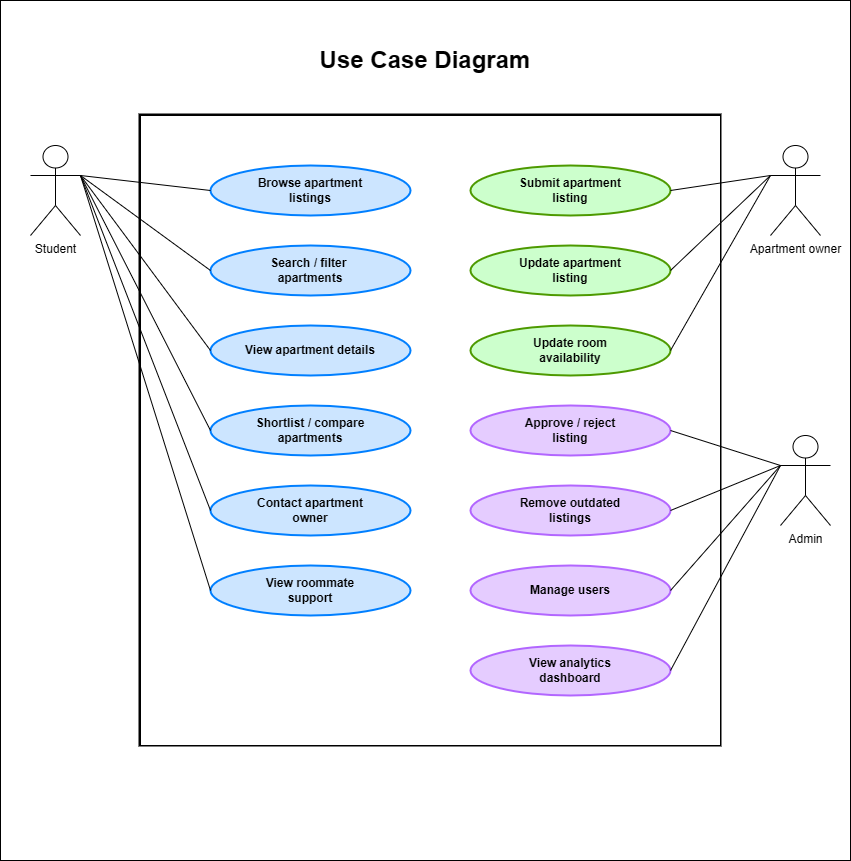

The diagram above was exported from draw.io. Its source (the exported page's mxGraphModel, read from the mxfile embedded in the PNG):
<mxGraphModel dx="1754" dy="1942" grid="1" gridSize="10" guides="1" tooltips="1" connect="1" arrows="1" fold="1" page="1" pageScale="1" pageWidth="850" pageHeight="1100" background="light-dark(#FFFFFF,#FFFFFF)" math="0" shadow="0">
  <root>
    <mxCell id="0" />
    <mxCell id="1" parent="0" />
    <mxCell id="lTk90G8AZO-ugA2DEFoG-62" connectable="0" parent="1" style="group" value="" vertex="1">
      <mxGeometry height="860" width="850" y="-95" as="geometry" />
    </mxCell>
    <mxCell id="lTk90G8AZO-ugA2DEFoG-36" parent="lTk90G8AZO-ugA2DEFoG-62" style="rounded=0;whiteSpace=wrap;html=1;fillColor=light-dark(#FFFFFF,#FFFFFF);strokeColor=light-dark(#000000,#000000);" value="" vertex="1">
      <mxGeometry height="860" width="850" as="geometry" />
    </mxCell>
    <mxCell id="lTk90G8AZO-ugA2DEFoG-31" connectable="0" parent="lTk90G8AZO-ugA2DEFoG-62" style="group;strokeWidth=3;fillColor=light-dark(#FFFFFF,#FFFFFF);strokeColor=light-dark(#000000,#000000);" value="" vertex="1">
      <mxGeometry height="630" width="580" x="140" y="115" as="geometry" />
    </mxCell>
    <mxCell id="lTk90G8AZO-ugA2DEFoG-14" parent="lTk90G8AZO-ugA2DEFoG-31" style="rounded=0;whiteSpace=wrap;html=1;fillColor=light-dark(#F5F5F5,#FFFFFF);strokeColor=light-dark(#000000,#000000);" value="" vertex="1">
      <mxGeometry height="630" width="580" as="geometry" />
    </mxCell>
    <mxCell id="lTk90G8AZO-ugA2DEFoG-3" parent="lTk90G8AZO-ugA2DEFoG-31" style="ellipse;whiteSpace=wrap;html=1;fillColor=light-dark(#FFFFFF,#CCFFCC);strokeColor=light-dark(#FFFFFF,#4D9900);strokeWidth=2;" value="" vertex="1">
      <mxGeometry height="50" width="200" x="330" y="50" as="geometry" />
    </mxCell>
    <mxCell id="lTk90G8AZO-ugA2DEFoG-4" parent="lTk90G8AZO-ugA2DEFoG-31" style="ellipse;whiteSpace=wrap;html=1;fillColor=light-dark(#FFFFFF,#CCFFCC);strokeColor=light-dark(#FFFFFF,#4D9900);strokeWidth=2;" value="" vertex="1">
      <mxGeometry height="50" width="200" x="330" y="210" as="geometry" />
    </mxCell>
    <mxCell id="lTk90G8AZO-ugA2DEFoG-5" parent="lTk90G8AZO-ugA2DEFoG-31" style="ellipse;whiteSpace=wrap;html=1;fillColor=light-dark(#FFFFFF,#CCFFCC);strokeColor=light-dark(#FFFFFF,#4D9900);strokeWidth=2;" value="" vertex="1">
      <mxGeometry height="50" width="200" x="330" y="130" as="geometry" />
    </mxCell>
    <mxCell id="lTk90G8AZO-ugA2DEFoG-6" parent="lTk90G8AZO-ugA2DEFoG-31" style="ellipse;whiteSpace=wrap;html=1;fillColor=light-dark(#FFFFFF,#E5CCFF);strokeColor=light-dark(#FFFFFF,#B266FF);strokeWidth=2;" value="" vertex="1">
      <mxGeometry height="50" width="200" x="330" y="290" as="geometry" />
    </mxCell>
    <mxCell id="lTk90G8AZO-ugA2DEFoG-7" parent="lTk90G8AZO-ugA2DEFoG-31" style="ellipse;whiteSpace=wrap;html=1;fillColor=light-dark(#FFFFFF,#E5CCFF);strokeColor=light-dark(#FFFFFF,#B266FF);strokeWidth=2;" value="" vertex="1">
      <mxGeometry height="50" width="200" x="330" y="450" as="geometry" />
    </mxCell>
    <mxCell id="lTk90G8AZO-ugA2DEFoG-8" parent="lTk90G8AZO-ugA2DEFoG-31" style="ellipse;whiteSpace=wrap;html=1;fillColor=light-dark(#FFFFFF,#E5CCFF);strokeColor=light-dark(#FFFFFF,#B266FF);strokeWidth=2;" value="" vertex="1">
      <mxGeometry height="50" width="200" x="330" y="370" as="geometry" />
    </mxCell>
    <mxCell id="lTk90G8AZO-ugA2DEFoG-9" parent="lTk90G8AZO-ugA2DEFoG-31" style="ellipse;whiteSpace=wrap;html=1;fillColor=light-dark(#FFFFFF,#CCE5FF);strokeColor=light-dark(#0050EF,#007FFF);strokeWidth=2;" value="" vertex="1">
      <mxGeometry height="50" width="200" x="70" y="50" as="geometry" />
    </mxCell>
    <mxCell id="lTk90G8AZO-ugA2DEFoG-10" parent="lTk90G8AZO-ugA2DEFoG-31" style="ellipse;whiteSpace=wrap;html=1;fillColor=light-dark(#FFFFFF,#CCE5FF);strokeColor=light-dark(#0050EF,#007FFF);strokeWidth=2;" value="" vertex="1">
      <mxGeometry height="50" width="200" x="70" y="130" as="geometry" />
    </mxCell>
    <mxCell id="lTk90G8AZO-ugA2DEFoG-11" parent="lTk90G8AZO-ugA2DEFoG-31" style="ellipse;whiteSpace=wrap;html=1;fillColor=light-dark(#FFFFFF,#CCE5FF);strokeColor=light-dark(#0050EF,#007FFF);strokeWidth=2;" value="" vertex="1">
      <mxGeometry height="50" width="200" x="70" y="210" as="geometry" />
    </mxCell>
    <mxCell id="lTk90G8AZO-ugA2DEFoG-12" parent="lTk90G8AZO-ugA2DEFoG-31" style="ellipse;whiteSpace=wrap;html=1;fillColor=light-dark(#FFFFFF,#CCE5FF);strokeColor=light-dark(#0050EF,#007FFF);strokeWidth=2;" value="" vertex="1">
      <mxGeometry height="50" width="200" x="70" y="290" as="geometry" />
    </mxCell>
    <mxCell id="lTk90G8AZO-ugA2DEFoG-13" parent="lTk90G8AZO-ugA2DEFoG-31" style="ellipse;whiteSpace=wrap;html=1;fillColor=light-dark(#FFFFFF,#CCE5FF);strokeColor=light-dark(#0050EF,#007FFF);strokeWidth=2;" value="" vertex="1">
      <mxGeometry height="50" width="200" x="70" y="370" as="geometry" />
    </mxCell>
    <mxCell id="lTk90G8AZO-ugA2DEFoG-15" parent="lTk90G8AZO-ugA2DEFoG-31" style="ellipse;whiteSpace=wrap;html=1;fillColor=light-dark(#FFFFFF,#E5CCFF);strokeColor=light-dark(#FFFFFF,#B266FF);strokeWidth=2;" value="" vertex="1">
      <mxGeometry height="50" width="200" x="330" y="530" as="geometry" />
    </mxCell>
    <mxCell id="lTk90G8AZO-ugA2DEFoG-17" parent="lTk90G8AZO-ugA2DEFoG-31" style="ellipse;whiteSpace=wrap;html=1;fillColor=light-dark(#FFFFFF,#CCE5FF);strokeColor=light-dark(#0050EF,#007FFF);strokeWidth=2;" value="" vertex="1">
      <mxGeometry height="50" width="200" x="70" y="450" as="geometry" />
    </mxCell>
    <mxCell id="lTk90G8AZO-ugA2DEFoG-18" parent="lTk90G8AZO-ugA2DEFoG-31" style="text;html=1;whiteSpace=wrap;strokeColor=none;fillColor=none;align=center;verticalAlign=middle;rounded=0;" value="&lt;font style=&quot;color: light-dark(rgb(0, 0, 0), rgb(0, 0, 0));&quot;&gt;&lt;b&gt;Browse apartment listings&lt;/b&gt;&lt;/font&gt;" vertex="1">
      <mxGeometry height="30" width="120" x="110" y="60" as="geometry" />
    </mxCell>
    <mxCell id="lTk90G8AZO-ugA2DEFoG-19" parent="lTk90G8AZO-ugA2DEFoG-31" style="text;html=1;whiteSpace=wrap;strokeColor=none;fillColor=none;align=center;verticalAlign=middle;rounded=0;" value="&lt;font style=&quot;color: light-dark(rgb(0, 0, 0), rgb(0, 0, 0));&quot;&gt;&lt;b&gt;Search / filter&amp;nbsp;&lt;/b&gt;&lt;/font&gt;&lt;div&gt;&lt;font style=&quot;color: light-dark(rgb(0, 0, 0), rgb(0, 0, 0));&quot;&gt;&lt;b&gt;apartments&lt;/b&gt;&lt;/font&gt;&lt;/div&gt;" vertex="1">
      <mxGeometry height="30" width="120" x="110" y="140" as="geometry" />
    </mxCell>
    <mxCell id="lTk90G8AZO-ugA2DEFoG-20" parent="lTk90G8AZO-ugA2DEFoG-31" style="text;html=1;whiteSpace=wrap;strokeColor=none;fillColor=none;align=center;verticalAlign=middle;rounded=0;" value="&lt;font style=&quot;color: light-dark(rgb(0, 0, 0), rgb(0, 0, 0));&quot;&gt;&lt;b&gt;View apartment details&lt;/b&gt;&lt;/font&gt;" vertex="1">
      <mxGeometry height="30" width="150" x="95" y="220" as="geometry" />
    </mxCell>
    <mxCell id="lTk90G8AZO-ugA2DEFoG-21" parent="lTk90G8AZO-ugA2DEFoG-31" style="text;html=1;whiteSpace=wrap;strokeColor=none;fillColor=none;align=center;verticalAlign=middle;rounded=0;" value="&lt;font style=&quot;color: light-dark(rgb(0, 0, 0), rgb(0, 0, 0));&quot;&gt;&lt;b style=&quot;&quot;&gt;Shortlist / compare apartments&lt;/b&gt;&lt;/font&gt;" vertex="1">
      <mxGeometry height="30" width="120" x="110" y="300" as="geometry" />
    </mxCell>
    <mxCell id="lTk90G8AZO-ugA2DEFoG-22" parent="lTk90G8AZO-ugA2DEFoG-31" style="text;html=1;whiteSpace=wrap;strokeColor=none;fillColor=none;align=center;verticalAlign=middle;rounded=0;" value="&lt;font style=&quot;color: light-dark(rgb(0, 0, 0), rgb(0, 0, 0));&quot;&gt;&lt;b style=&quot;&quot;&gt;Contact apartment owner&lt;/b&gt;&lt;/font&gt;" vertex="1">
      <mxGeometry height="30" width="120" x="110" y="380" as="geometry" />
    </mxCell>
    <mxCell id="lTk90G8AZO-ugA2DEFoG-23" parent="lTk90G8AZO-ugA2DEFoG-31" style="text;html=1;whiteSpace=wrap;strokeColor=none;fillColor=none;align=center;verticalAlign=middle;rounded=0;" value="&lt;font style=&quot;color: light-dark(rgb(0, 0, 0), rgb(0, 0, 0));&quot;&gt;&lt;b style=&quot;&quot;&gt;View roommate support&lt;/b&gt;&lt;/font&gt;" vertex="1">
      <mxGeometry height="30" width="120" x="110" y="460" as="geometry" />
    </mxCell>
    <mxCell id="lTk90G8AZO-ugA2DEFoG-24" parent="lTk90G8AZO-ugA2DEFoG-31" style="text;html=1;whiteSpace=wrap;strokeColor=none;fillColor=none;align=center;verticalAlign=middle;rounded=0;" value="&lt;font style=&quot;color: light-dark(rgb(0, 0, 0), rgb(0, 0, 0));&quot;&gt;&lt;b&gt;Submit apartment listing&lt;/b&gt;&lt;/font&gt;" vertex="1">
      <mxGeometry height="30" width="120" x="370" y="60" as="geometry" />
    </mxCell>
    <mxCell id="lTk90G8AZO-ugA2DEFoG-25" parent="lTk90G8AZO-ugA2DEFoG-31" style="text;html=1;whiteSpace=wrap;strokeColor=none;fillColor=none;align=center;verticalAlign=middle;rounded=0;" value="&lt;font style=&quot;color: light-dark(rgb(0, 0, 0), rgb(0, 0, 0));&quot;&gt;&lt;b&gt;Update apartment listing&lt;/b&gt;&lt;/font&gt;" vertex="1">
      <mxGeometry height="30" width="120" x="370" y="140" as="geometry" />
    </mxCell>
    <mxCell id="lTk90G8AZO-ugA2DEFoG-26" parent="lTk90G8AZO-ugA2DEFoG-31" style="text;html=1;whiteSpace=wrap;strokeColor=none;fillColor=none;align=center;verticalAlign=middle;rounded=0;" value="&lt;font style=&quot;color: light-dark(rgb(0, 0, 0), rgb(0, 0, 0));&quot;&gt;&lt;b&gt;Update room availability&lt;/b&gt;&lt;/font&gt;" vertex="1">
      <mxGeometry height="30" width="120" x="370" y="220" as="geometry" />
    </mxCell>
    <mxCell id="lTk90G8AZO-ugA2DEFoG-27" parent="lTk90G8AZO-ugA2DEFoG-31" style="text;html=1;whiteSpace=wrap;strokeColor=none;fillColor=none;align=center;verticalAlign=middle;rounded=0;" value="&lt;font style=&quot;color: light-dark(rgb(0, 0, 0), rgb(0, 0, 0));&quot;&gt;&lt;b&gt;Approve / reject listing&lt;/b&gt;&lt;/font&gt;" vertex="1">
      <mxGeometry height="30" width="120" x="370" y="300" as="geometry" />
    </mxCell>
    <mxCell id="lTk90G8AZO-ugA2DEFoG-28" parent="lTk90G8AZO-ugA2DEFoG-31" style="text;html=1;whiteSpace=wrap;strokeColor=none;fillColor=none;align=center;verticalAlign=middle;rounded=0;" value="&lt;font style=&quot;color: light-dark(rgb(0, 0, 0), rgb(0, 0, 0));&quot;&gt;&lt;b&gt;Remove outdated listings&lt;/b&gt;&lt;/font&gt;" vertex="1">
      <mxGeometry height="30" width="120" x="370" y="380" as="geometry" />
    </mxCell>
    <mxCell id="lTk90G8AZO-ugA2DEFoG-29" parent="lTk90G8AZO-ugA2DEFoG-31" style="text;html=1;whiteSpace=wrap;strokeColor=none;fillColor=none;align=center;verticalAlign=middle;rounded=0;" value="&lt;font style=&quot;color: light-dark(rgb(0, 0, 0), rgb(0, 0, 0));&quot;&gt;&lt;b&gt;Manage users&lt;/b&gt;&lt;/font&gt;" vertex="1">
      <mxGeometry height="30" width="120" x="370" y="460" as="geometry" />
    </mxCell>
    <mxCell id="lTk90G8AZO-ugA2DEFoG-30" parent="lTk90G8AZO-ugA2DEFoG-31" style="text;html=1;whiteSpace=wrap;strokeColor=none;fillColor=none;align=center;verticalAlign=middle;rounded=0;" value="&lt;font style=&quot;color: light-dark(rgb(0, 0, 0), rgb(0, 0, 0));&quot;&gt;&lt;b&gt;View analytics dashboard&lt;/b&gt;&lt;/font&gt;" vertex="1">
      <mxGeometry height="30" width="120" x="370" y="540" as="geometry" />
    </mxCell>
    <mxCell id="lTk90G8AZO-ugA2DEFoG-32" parent="lTk90G8AZO-ugA2DEFoG-62" style="shape=umlActor;verticalLabelPosition=bottom;verticalAlign=top;html=1;outlineConnect=0;fontColor=light-dark(#000000,#000000);strokeColor=light-dark(#000000,#000000);fillColor=none;" value="Student" vertex="1">
      <mxGeometry height="90" width="50" x="30" y="145" as="geometry" />
    </mxCell>
    <mxCell id="lTk90G8AZO-ugA2DEFoG-34" parent="lTk90G8AZO-ugA2DEFoG-62" style="shape=umlActor;verticalLabelPosition=bottom;verticalAlign=top;html=1;outlineConnect=0;fontColor=light-dark(#000000,#000000);strokeColor=light-dark(#000000,#000000);fillColor=none;" value="Admin" vertex="1">
      <mxGeometry height="90" width="50" x="780" y="435" as="geometry" />
    </mxCell>
    <mxCell id="lTk90G8AZO-ugA2DEFoG-35" parent="lTk90G8AZO-ugA2DEFoG-62" style="shape=umlActor;verticalLabelPosition=bottom;verticalAlign=top;html=1;outlineConnect=0;fontColor=light-dark(#000000,#000000);strokeColor=light-dark(#000000,#000000);fillColor=none;" value="Apartment owner" vertex="1">
      <mxGeometry height="90" width="50" x="770" y="145" as="geometry" />
    </mxCell>
    <mxCell id="lTk90G8AZO-ugA2DEFoG-37" parent="lTk90G8AZO-ugA2DEFoG-62" style="text;html=1;whiteSpace=wrap;strokeColor=none;fillColor=none;align=center;verticalAlign=middle;rounded=0;fontSize=24;" value="&lt;font style=&quot;color: light-dark(rgb(0, 0, 0), rgb(0, 0, 0));&quot;&gt;&lt;b&gt;Use Case Diagram&lt;/b&gt;&lt;/font&gt;" vertex="1">
      <mxGeometry height="30" width="220" x="315" y="45" as="geometry" />
    </mxCell>
    <mxCell id="lTk90G8AZO-ugA2DEFoG-39" edge="1" parent="lTk90G8AZO-ugA2DEFoG-62" source="lTk90G8AZO-ugA2DEFoG-32" style="endArrow=none;html=1;rounded=0;strokeColor=light-dark(#000000,#000000);entryX=0;entryY=0.5;entryDx=0;entryDy=0;exitX=1;exitY=0.3333333333333333;exitDx=0;exitDy=0;exitPerimeter=0;" target="lTk90G8AZO-ugA2DEFoG-9" value="">
      <mxGeometry height="50" relative="1" width="50" as="geometry">
        <mxPoint x="30" y="425" as="sourcePoint" />
        <mxPoint x="80" y="375" as="targetPoint" />
      </mxGeometry>
    </mxCell>
    <mxCell id="lTk90G8AZO-ugA2DEFoG-40" edge="1" parent="lTk90G8AZO-ugA2DEFoG-62" source="lTk90G8AZO-ugA2DEFoG-32" style="endArrow=none;html=1;rounded=0;strokeColor=light-dark(#000000,#000000);entryX=0;entryY=0.5;entryDx=0;entryDy=0;exitX=1;exitY=0.3333333333333333;exitDx=0;exitDy=0;exitPerimeter=0;" target="lTk90G8AZO-ugA2DEFoG-10" value="">
      <mxGeometry height="50" relative="1" width="50" as="geometry">
        <mxPoint x="90" y="388" as="sourcePoint" />
        <mxPoint x="230" y="295" as="targetPoint" />
      </mxGeometry>
    </mxCell>
    <mxCell id="lTk90G8AZO-ugA2DEFoG-45" edge="1" parent="lTk90G8AZO-ugA2DEFoG-62" source="lTk90G8AZO-ugA2DEFoG-32" style="endArrow=none;html=1;rounded=0;strokeColor=light-dark(#000000,#000000);entryX=0;entryY=0.5;entryDx=0;entryDy=0;exitX=1;exitY=0.3333333333333333;exitDx=0;exitDy=0;exitPerimeter=0;" target="lTk90G8AZO-ugA2DEFoG-11" value="">
      <mxGeometry height="50" relative="1" width="50" as="geometry">
        <mxPoint x="70" y="285" as="sourcePoint" />
        <mxPoint x="310" y="485" as="targetPoint" />
      </mxGeometry>
    </mxCell>
    <mxCell id="lTk90G8AZO-ugA2DEFoG-46" edge="1" parent="lTk90G8AZO-ugA2DEFoG-62" source="lTk90G8AZO-ugA2DEFoG-32" style="endArrow=none;html=1;rounded=0;strokeColor=light-dark(#000000,#000000);entryX=0;entryY=0.5;entryDx=0;entryDy=0;exitX=1;exitY=0.3333333333333333;exitDx=0;exitDy=0;exitPerimeter=0;" target="lTk90G8AZO-ugA2DEFoG-12" value="">
      <mxGeometry height="50" relative="1" width="50" as="geometry">
        <mxPoint x="90" y="648" as="sourcePoint" />
        <mxPoint x="230" y="555" as="targetPoint" />
      </mxGeometry>
    </mxCell>
    <mxCell id="lTk90G8AZO-ugA2DEFoG-47" edge="1" parent="lTk90G8AZO-ugA2DEFoG-62" source="lTk90G8AZO-ugA2DEFoG-32" style="endArrow=none;html=1;rounded=0;strokeColor=light-dark(#000000,#000000);entryX=0;entryY=0.5;entryDx=0;entryDy=0;exitX=1;exitY=0.3333333333333333;exitDx=0;exitDy=0;exitPerimeter=0;" target="lTk90G8AZO-ugA2DEFoG-13" value="">
      <mxGeometry height="50" relative="1" width="50" as="geometry">
        <mxPoint x="140" y="618" as="sourcePoint" />
        <mxPoint x="280" y="525" as="targetPoint" />
      </mxGeometry>
    </mxCell>
    <mxCell id="lTk90G8AZO-ugA2DEFoG-48" edge="1" parent="lTk90G8AZO-ugA2DEFoG-62" source="lTk90G8AZO-ugA2DEFoG-32" style="endArrow=none;html=1;rounded=0;strokeColor=light-dark(#000000,#000000);entryX=0;entryY=0.5;entryDx=0;entryDy=0;exitX=1;exitY=0.3333333333333333;exitDx=0;exitDy=0;exitPerimeter=0;" target="lTk90G8AZO-ugA2DEFoG-17" value="">
      <mxGeometry height="50" relative="1" width="50" as="geometry">
        <mxPoint x="80" y="678" as="sourcePoint" />
        <mxPoint x="220" y="585" as="targetPoint" />
      </mxGeometry>
    </mxCell>
    <mxCell id="lTk90G8AZO-ugA2DEFoG-55" edge="1" parent="lTk90G8AZO-ugA2DEFoG-62" source="lTk90G8AZO-ugA2DEFoG-3" style="endArrow=none;html=1;rounded=0;strokeColor=light-dark(#000000,#000000);entryX=0;entryY=0.3333333333333333;entryDx=0;entryDy=0;exitX=1;exitY=0.5;exitDx=0;exitDy=0;entryPerimeter=0;" target="lTk90G8AZO-ugA2DEFoG-35" value="">
      <mxGeometry height="50" relative="1" width="50" as="geometry">
        <mxPoint x="740" y="225" as="sourcePoint" />
        <mxPoint x="870" y="240" as="targetPoint" />
      </mxGeometry>
    </mxCell>
    <mxCell id="lTk90G8AZO-ugA2DEFoG-56" edge="1" parent="lTk90G8AZO-ugA2DEFoG-62" source="lTk90G8AZO-ugA2DEFoG-5" style="endArrow=none;html=1;rounded=0;strokeColor=light-dark(#000000,#000000);entryX=0;entryY=0.3333333333333333;entryDx=0;entryDy=0;exitX=1;exitY=0.5;exitDx=0;exitDy=0;entryPerimeter=0;" target="lTk90G8AZO-ugA2DEFoG-35" value="">
      <mxGeometry height="50" relative="1" width="50" as="geometry">
        <mxPoint x="780" y="345" as="sourcePoint" />
        <mxPoint x="910" y="360" as="targetPoint" />
      </mxGeometry>
    </mxCell>
    <mxCell id="lTk90G8AZO-ugA2DEFoG-57" edge="1" parent="lTk90G8AZO-ugA2DEFoG-62" source="lTk90G8AZO-ugA2DEFoG-4" style="endArrow=none;html=1;rounded=0;strokeColor=light-dark(#000000,#000000);entryX=0;entryY=0.3333333333333333;entryDx=0;entryDy=0;exitX=1;exitY=0.5;exitDx=0;exitDy=0;entryPerimeter=0;" target="lTk90G8AZO-ugA2DEFoG-35" value="">
      <mxGeometry height="50" relative="1" width="50" as="geometry">
        <mxPoint x="780" y="315" as="sourcePoint" />
        <mxPoint x="910" y="330" as="targetPoint" />
      </mxGeometry>
    </mxCell>
    <mxCell id="lTk90G8AZO-ugA2DEFoG-58" edge="1" parent="lTk90G8AZO-ugA2DEFoG-62" source="lTk90G8AZO-ugA2DEFoG-6" style="endArrow=none;html=1;rounded=0;strokeColor=light-dark(#000000,#000000);entryX=0;entryY=0.3333333333333333;entryDx=0;entryDy=0;exitX=1;exitY=0.5;exitDx=0;exitDy=0;entryPerimeter=0;" target="lTk90G8AZO-ugA2DEFoG-34" value="">
      <mxGeometry height="50" relative="1" width="50" as="geometry">
        <mxPoint x="760" y="435" as="sourcePoint" />
        <mxPoint x="890" y="450" as="targetPoint" />
      </mxGeometry>
    </mxCell>
    <mxCell id="lTk90G8AZO-ugA2DEFoG-59" edge="1" parent="lTk90G8AZO-ugA2DEFoG-62" source="lTk90G8AZO-ugA2DEFoG-8" style="endArrow=none;html=1;rounded=0;strokeColor=light-dark(#000000,#000000);entryX=0;entryY=0.3333333333333333;entryDx=0;entryDy=0;exitX=1;exitY=0.5;exitDx=0;exitDy=0;entryPerimeter=0;" target="lTk90G8AZO-ugA2DEFoG-34" value="">
      <mxGeometry height="50" relative="1" width="50" as="geometry">
        <mxPoint x="840" y="465" as="sourcePoint" />
        <mxPoint x="970" y="480" as="targetPoint" />
      </mxGeometry>
    </mxCell>
    <mxCell id="lTk90G8AZO-ugA2DEFoG-60" edge="1" parent="lTk90G8AZO-ugA2DEFoG-62" source="lTk90G8AZO-ugA2DEFoG-7" style="endArrow=none;html=1;rounded=0;strokeColor=light-dark(#000000,#000000);entryX=0;entryY=0.3333333333333333;entryDx=0;entryDy=0;exitX=1;exitY=0.5;exitDx=0;exitDy=0;entryPerimeter=0;" target="lTk90G8AZO-ugA2DEFoG-34" value="">
      <mxGeometry height="50" relative="1" width="50" as="geometry">
        <mxPoint x="770" y="655" as="sourcePoint" />
        <mxPoint x="900" y="670" as="targetPoint" />
      </mxGeometry>
    </mxCell>
    <mxCell id="lTk90G8AZO-ugA2DEFoG-61" edge="1" parent="lTk90G8AZO-ugA2DEFoG-62" source="lTk90G8AZO-ugA2DEFoG-15" style="endArrow=none;html=1;rounded=0;strokeColor=light-dark(#000000,#000000);entryX=0;entryY=0.3333333333333333;entryDx=0;entryDy=0;exitX=1;exitY=0.5;exitDx=0;exitDy=0;entryPerimeter=0;" target="lTk90G8AZO-ugA2DEFoG-34" value="">
      <mxGeometry height="50" relative="1" width="50" as="geometry">
        <mxPoint x="770" y="665" as="sourcePoint" />
        <mxPoint x="900" y="680" as="targetPoint" />
      </mxGeometry>
    </mxCell>
  </root>
</mxGraphModel>